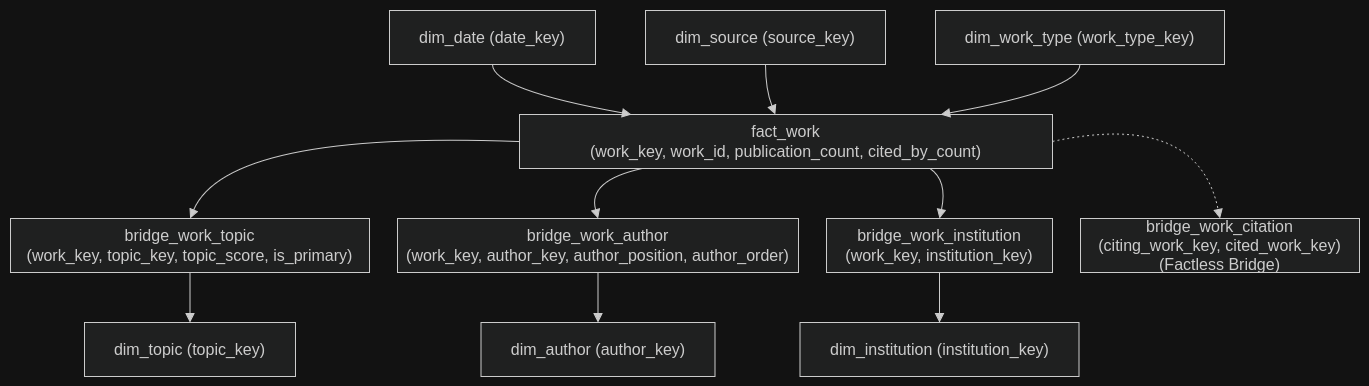

The diagram above was exported from draw.io. Its source (the exported page's mxGraphModel, read from the mxfile embedded in the PNG):
<mxGraphModel dx="1360" dy="795" grid="1" gridSize="10" guides="1" tooltips="1" connect="1" arrows="1" fold="1" page="1" pageScale="1" pageWidth="850" pageHeight="1100" math="0" shadow="0">
  <root>
    <mxCell id="0" />
    <mxCell id="1" parent="0" />
    <UserObject label="" mermaidData="{&#10;  &quot;data&quot;: &quot;flowchart TD\n    DD[\&quot;dim_date (date_key)\&quot;] --&gt; FW[\&quot;fact_work\\n(work_key, work_id, publication_count, cited_by_count)\&quot;]\n    DS[\&quot;dim_source (source_key)\&quot;] --&gt; FW\n    DWT[\&quot;dim_work_type (work_type_key)\&quot;] --&gt; FW\n    \n    FW --&gt; BWT[\&quot;bridge_work_topic\\n(work_key, topic_key, topic_score, is_primary)\&quot;]\n    FW --&gt; BWA[\&quot;bridge_work_author\\n(work_key, author_key, author_position, author_order)\&quot;]\n    FW --&gt; BWI[\&quot;bridge_work_institution\\n(work_key, institution_key)\&quot;]\n    FW -.-&gt; BWC[\&quot;bridge_work_citation\\n(citing_work_key, cited_work_key)\\n(Factless Bridge)\&quot;]\n    \n    BWT --&gt; DT[\&quot;dim_topic (topic_key)\&quot;]\n    BWA --&gt; DA[\&quot;dim_author (author_key)\&quot;]\n    BWI --&gt; DI[\&quot;dim_institution (institution_key)\&quot;]&quot;,&#10;  &quot;config&quot;: null&#10;}" id="RITTScW4wWLH0eZHCtlB-23">
      <mxCell connectable="0" parent="1" style="group;transparentBounds=1;editIcon=1;lockedGroup=0;groupPadding=10;" vertex="1">
        <mxGeometry as="geometry" />
      </mxCell>
    </UserObject>
    <UserObject label="dim_date (date_key)" mermaidId="n:DD" mermaidBaseStyle="html=1;whiteSpace=wrap;strokeWidth=1;fillColor=light-dark(#ECECFF,#1f2020);strokeColor=light-dark(#9370DB,#cccccc);fontColor=light-dark(#333333,#cccccc);fontFamily=Trebuchet MS,Verdana,Arial,sans-serif;fontSize=16;" mermaidBaseValue="dim_date (date_key)" id="RITTScW4wWLH0eZHCtlB-24">
      <mxCell parent="RITTScW4wWLH0eZHCtlB-23" style="html=1;whiteSpace=wrap;strokeWidth=1;fillColor=light-dark(#ECECFF,#1f2020);strokeColor=light-dark(#9370DB,#cccccc);fontColor=light-dark(#333333,#cccccc);fontFamily=Trebuchet MS,Verdana,Arial,sans-serif;fontSize=16;" vertex="1">
        <mxGeometry height="54" width="206" x="822" y="180" as="geometry" />
      </mxCell>
    </UserObject>
    <UserObject label="fact_work&#10;(work_key, work_id, publication_count, cited_by_count)" mermaidId="n:FW" mermaidBaseStyle="html=1;whiteSpace=wrap;strokeWidth=1;fillColor=light-dark(#ECECFF,#1f2020);strokeColor=light-dark(#9370DB,#cccccc);fontColor=light-dark(#333333,#cccccc);fontFamily=Trebuchet MS,Verdana,Arial,sans-serif;fontSize=16;" mermaidBaseValue="fact_work&#10;(work_key, work_id, publication_count, cited_by_count)" id="RITTScW4wWLH0eZHCtlB-25">
      <mxCell parent="RITTScW4wWLH0eZHCtlB-23" style="html=1;whiteSpace=wrap;strokeWidth=1;fillColor=light-dark(#ECECFF,#1f2020);strokeColor=light-dark(#9370DB,#cccccc);fontColor=light-dark(#333333,#cccccc);fontFamily=Trebuchet MS,Verdana,Arial,sans-serif;fontSize=16;" vertex="1">
        <mxGeometry height="54" width="533" x="952" y="284" as="geometry" />
      </mxCell>
    </UserObject>
    <UserObject label="dim_source (source_key)" mermaidId="n:DS" mermaidBaseStyle="html=1;whiteSpace=wrap;strokeWidth=1;fillColor=light-dark(#ECECFF,#1f2020);strokeColor=light-dark(#9370DB,#cccccc);fontColor=light-dark(#333333,#cccccc);fontFamily=Trebuchet MS,Verdana,Arial,sans-serif;fontSize=16;" mermaidBaseValue="dim_source (source_key)" id="RITTScW4wWLH0eZHCtlB-26">
      <mxCell parent="RITTScW4wWLH0eZHCtlB-23" style="html=1;whiteSpace=wrap;strokeWidth=1;fillColor=light-dark(#ECECFF,#1f2020);strokeColor=light-dark(#9370DB,#cccccc);fontColor=light-dark(#333333,#cccccc);fontFamily=Trebuchet MS,Verdana,Arial,sans-serif;fontSize=16;" vertex="1">
        <mxGeometry height="54" width="240" x="1078" y="180" as="geometry" />
      </mxCell>
    </UserObject>
    <UserObject label="dim_work_type (work_type_key)" mermaidId="n:DWT" mermaidBaseStyle="html=1;whiteSpace=wrap;strokeWidth=1;fillColor=light-dark(#ECECFF,#1f2020);strokeColor=light-dark(#9370DB,#cccccc);fontColor=light-dark(#333333,#cccccc);fontFamily=Trebuchet MS,Verdana,Arial,sans-serif;fontSize=16;" mermaidBaseValue="dim_work_type (work_type_key)" id="RITTScW4wWLH0eZHCtlB-27">
      <mxCell parent="RITTScW4wWLH0eZHCtlB-23" style="html=1;whiteSpace=wrap;strokeWidth=1;fillColor=light-dark(#ECECFF,#1f2020);strokeColor=light-dark(#9370DB,#cccccc);fontColor=light-dark(#333333,#cccccc);fontFamily=Trebuchet MS,Verdana,Arial,sans-serif;fontSize=16;" vertex="1">
        <mxGeometry height="54" width="289" x="1368" y="180" as="geometry" />
      </mxCell>
    </UserObject>
    <UserObject label="bridge_work_topic&#10;(work_key, topic_key, topic_score, is_primary)" mermaidId="n:BWT" mermaidBaseStyle="html=1;whiteSpace=wrap;strokeWidth=1;fillColor=light-dark(#ECECFF,#1f2020);strokeColor=light-dark(#9370DB,#cccccc);fontColor=light-dark(#333333,#cccccc);fontFamily=Trebuchet MS,Verdana,Arial,sans-serif;fontSize=16;" mermaidBaseValue="bridge_work_topic&#10;(work_key, topic_key, topic_score, is_primary)" id="RITTScW4wWLH0eZHCtlB-28">
      <mxCell parent="RITTScW4wWLH0eZHCtlB-23" style="html=1;whiteSpace=wrap;strokeWidth=1;fillColor=light-dark(#ECECFF,#1f2020);strokeColor=light-dark(#9370DB,#cccccc);fontColor=light-dark(#333333,#cccccc);fontFamily=Trebuchet MS,Verdana,Arial,sans-serif;fontSize=16;" vertex="1">
        <mxGeometry height="54" width="359" x="443" y="388" as="geometry" />
      </mxCell>
    </UserObject>
    <UserObject label="bridge_work_author&#10;(work_key, author_key, author_position, author_order)" mermaidId="n:BWA" mermaidBaseStyle="html=1;whiteSpace=wrap;strokeWidth=1;fillColor=light-dark(#ECECFF,#1f2020);strokeColor=light-dark(#9370DB,#cccccc);fontColor=light-dark(#333333,#cccccc);fontFamily=Trebuchet MS,Verdana,Arial,sans-serif;fontSize=16;" mermaidBaseValue="bridge_work_author&#10;(work_key, author_key, author_position, author_order)" id="RITTScW4wWLH0eZHCtlB-29">
      <mxCell parent="RITTScW4wWLH0eZHCtlB-23" style="html=1;whiteSpace=wrap;strokeWidth=1;fillColor=light-dark(#ECECFF,#1f2020);strokeColor=light-dark(#9370DB,#cccccc);fontColor=light-dark(#333333,#cccccc);fontFamily=Trebuchet MS,Verdana,Arial,sans-serif;fontSize=16;" vertex="1">
        <mxGeometry height="54" width="401" x="830" y="388" as="geometry" />
      </mxCell>
    </UserObject>
    <UserObject label="bridge_work_institution&#10;(work_key, institution_key)" mermaidId="n:BWI" mermaidBaseStyle="html=1;whiteSpace=wrap;strokeWidth=1;fillColor=light-dark(#ECECFF,#1f2020);strokeColor=light-dark(#9370DB,#cccccc);fontColor=light-dark(#333333,#cccccc);fontFamily=Trebuchet MS,Verdana,Arial,sans-serif;fontSize=16;" mermaidBaseValue="bridge_work_institution&#10;(work_key, institution_key)" id="RITTScW4wWLH0eZHCtlB-30">
      <mxCell parent="RITTScW4wWLH0eZHCtlB-23" style="html=1;whiteSpace=wrap;strokeWidth=1;fillColor=light-dark(#ECECFF,#1f2020);strokeColor=light-dark(#9370DB,#cccccc);fontColor=light-dark(#333333,#cccccc);fontFamily=Trebuchet MS,Verdana,Arial,sans-serif;fontSize=16;" vertex="1">
        <mxGeometry height="54" width="226" x="1259" y="388" as="geometry" />
      </mxCell>
    </UserObject>
    <UserObject label="bridge_work_citation&#10;(citing_work_key, cited_work_key)&#10;(Factless Bridge)" mermaidId="n:BWC" mermaidBaseStyle="html=1;whiteSpace=wrap;strokeWidth=1;fillColor=light-dark(#ECECFF,#1f2020);strokeColor=light-dark(#9370DB,#cccccc);fontColor=light-dark(#333333,#cccccc);fontFamily=Trebuchet MS,Verdana,Arial,sans-serif;fontSize=16;" mermaidBaseValue="bridge_work_citation&#10;(citing_work_key, cited_work_key)&#10;(Factless Bridge)" id="RITTScW4wWLH0eZHCtlB-31">
      <mxCell parent="RITTScW4wWLH0eZHCtlB-23" style="html=1;whiteSpace=wrap;strokeWidth=1;fillColor=light-dark(#ECECFF,#1f2020);strokeColor=light-dark(#9370DB,#cccccc);fontColor=light-dark(#333333,#cccccc);fontFamily=Trebuchet MS,Verdana,Arial,sans-serif;fontSize=16;" vertex="1">
        <mxGeometry height="54" width="279" x="1513" y="388" as="geometry" />
      </mxCell>
    </UserObject>
    <UserObject label="dim_topic (topic_key)" mermaidId="n:DT" mermaidBaseStyle="html=1;whiteSpace=wrap;strokeWidth=1;fillColor=light-dark(#ECECFF,#1f2020);strokeColor=light-dark(#9370DB,#cccccc);fontColor=light-dark(#333333,#cccccc);fontFamily=Trebuchet MS,Verdana,Arial,sans-serif;fontSize=16;" mermaidBaseValue="dim_topic (topic_key)" id="RITTScW4wWLH0eZHCtlB-32">
      <mxCell parent="RITTScW4wWLH0eZHCtlB-23" style="html=1;whiteSpace=wrap;strokeWidth=1;fillColor=light-dark(#ECECFF,#1f2020);strokeColor=light-dark(#9370DB,#cccccc);fontColor=light-dark(#333333,#cccccc);fontFamily=Trebuchet MS,Verdana,Arial,sans-serif;fontSize=16;" vertex="1">
        <mxGeometry height="54" width="211" x="517" y="492" as="geometry" />
      </mxCell>
    </UserObject>
    <UserObject label="dim_author (author_key)" mermaidId="n:DA" mermaidBaseStyle="html=1;whiteSpace=wrap;strokeWidth=1;fillColor=light-dark(#ECECFF,#1f2020);strokeColor=light-dark(#9370DB,#cccccc);fontColor=light-dark(#333333,#cccccc);fontFamily=Trebuchet MS,Verdana,Arial,sans-serif;fontSize=16;" mermaidBaseValue="dim_author (author_key)" id="RITTScW4wWLH0eZHCtlB-33">
      <mxCell parent="RITTScW4wWLH0eZHCtlB-23" style="html=1;whiteSpace=wrap;strokeWidth=1;fillColor=light-dark(#ECECFF,#1f2020);strokeColor=light-dark(#9370DB,#cccccc);fontColor=light-dark(#333333,#cccccc);fontFamily=Trebuchet MS,Verdana,Arial,sans-serif;fontSize=16;" vertex="1">
        <mxGeometry height="54" width="234" x="913.5" y="492" as="geometry" />
      </mxCell>
    </UserObject>
    <UserObject label="dim_institution (institution_key)" mermaidId="n:DI" mermaidBaseStyle="html=1;whiteSpace=wrap;strokeWidth=1;fillColor=light-dark(#ECECFF,#1f2020);strokeColor=light-dark(#9370DB,#cccccc);fontColor=light-dark(#333333,#cccccc);fontFamily=Trebuchet MS,Verdana,Arial,sans-serif;fontSize=16;" mermaidBaseValue="dim_institution (institution_key)" id="RITTScW4wWLH0eZHCtlB-34">
      <mxCell parent="RITTScW4wWLH0eZHCtlB-23" style="html=1;whiteSpace=wrap;strokeWidth=1;fillColor=light-dark(#ECECFF,#1f2020);strokeColor=light-dark(#9370DB,#cccccc);fontColor=light-dark(#333333,#cccccc);fontFamily=Trebuchet MS,Verdana,Arial,sans-serif;fontSize=16;" vertex="1">
        <mxGeometry height="54" width="279" x="1232.5" y="492" as="geometry" />
      </mxCell>
    </UserObject>
    <UserObject label="" mermaidId="e:DD-&gt;FW#0" mermaidBaseStyle="curved=1;startArrow=none;endArrow=block;endSize=7;strokeColor=light-dark(#333333,#cccccc);exitX=0.5;exitY=1;entryX=0.21;entryY=0;" mermaidBaseValue="" id="RITTScW4wWLH0eZHCtlB-35">
      <mxCell edge="1" parent="RITTScW4wWLH0eZHCtlB-23" source="RITTScW4wWLH0eZHCtlB-24" style="curved=1;startArrow=none;endArrow=block;endSize=7;strokeColor=light-dark(#333333,#cccccc);exitX=0.5;exitY=1;entryX=0.21;entryY=0;rounded=0;" target="RITTScW4wWLH0eZHCtlB-25">
        <mxGeometry relative="1" as="geometry">
          <Array as="points">
            <mxPoint x="925" y="259" />
          </Array>
        </mxGeometry>
      </mxCell>
    </UserObject>
    <UserObject label="" mermaidId="e:DS-&gt;FW#0" mermaidBaseStyle="curved=1;startArrow=none;endArrow=block;endSize=7;strokeColor=light-dark(#333333,#cccccc);exitX=0.5;exitY=1;entryX=0.48;entryY=0;" mermaidBaseValue="" id="RITTScW4wWLH0eZHCtlB-36">
      <mxCell edge="1" parent="RITTScW4wWLH0eZHCtlB-23" source="RITTScW4wWLH0eZHCtlB-26" style="curved=1;startArrow=none;endArrow=block;endSize=7;strokeColor=light-dark(#333333,#cccccc);exitX=0.5;exitY=1;entryX=0.48;entryY=0;rounded=0;" target="RITTScW4wWLH0eZHCtlB-25">
        <mxGeometry relative="1" as="geometry">
          <Array as="points">
            <mxPoint x="1198" y="259" />
          </Array>
        </mxGeometry>
      </mxCell>
    </UserObject>
    <UserObject label="" mermaidId="e:DWT-&gt;FW#0" mermaidBaseStyle="curved=1;startArrow=none;endArrow=block;endSize=7;strokeColor=light-dark(#333333,#cccccc);exitX=0.5;exitY=1;entryX=0.79;entryY=0;" mermaidBaseValue="" id="RITTScW4wWLH0eZHCtlB-37">
      <mxCell edge="1" parent="RITTScW4wWLH0eZHCtlB-23" source="RITTScW4wWLH0eZHCtlB-27" style="curved=1;startArrow=none;endArrow=block;endSize=7;strokeColor=light-dark(#333333,#cccccc);exitX=0.5;exitY=1;entryX=0.79;entryY=0;rounded=0;" target="RITTScW4wWLH0eZHCtlB-25">
        <mxGeometry relative="1" as="geometry">
          <Array as="points">
            <mxPoint x="1512" y="259" />
          </Array>
        </mxGeometry>
      </mxCell>
    </UserObject>
    <UserObject label="" mermaidId="e:FW-&gt;BWT#0" mermaidBaseStyle="curved=1;startArrow=none;endArrow=block;endSize=7;strokeColor=light-dark(#333333,#cccccc);exitX=0;exitY=0.8;entryX=0.5;entryY=0;" mermaidBaseValue="" id="RITTScW4wWLH0eZHCtlB-38">
      <mxCell edge="1" parent="RITTScW4wWLH0eZHCtlB-23" source="RITTScW4wWLH0eZHCtlB-25" style="curved=1;startArrow=none;endArrow=block;endSize=7;strokeColor=light-dark(#333333,#cccccc);exitX=0;exitY=0.5;entryX=0.5;entryY=0;rounded=0;exitDx=0;exitDy=0;" target="RITTScW4wWLH0eZHCtlB-28">
        <mxGeometry relative="1" as="geometry">
          <Array as="points">
            <mxPoint x="660" y="300" />
          </Array>
        </mxGeometry>
      </mxCell>
    </UserObject>
    <UserObject label="" mermaidId="e:FW-&gt;BWA#0" mermaidBaseStyle="curved=1;startArrow=none;endArrow=block;endSize=7;strokeColor=light-dark(#333333,#cccccc);exitX=0.23;exitY=1;entryX=0.5;entryY=0;" mermaidBaseValue="" id="RITTScW4wWLH0eZHCtlB-39">
      <mxCell edge="1" parent="RITTScW4wWLH0eZHCtlB-23" source="RITTScW4wWLH0eZHCtlB-25" style="curved=1;startArrow=none;endArrow=block;endSize=7;strokeColor=light-dark(#333333,#cccccc);exitX=0.23;exitY=1;entryX=0.5;entryY=0;rounded=0;" target="RITTScW4wWLH0eZHCtlB-29">
        <mxGeometry relative="1" as="geometry">
          <Array as="points">
            <mxPoint x="1020" y="350" />
          </Array>
        </mxGeometry>
      </mxCell>
    </UserObject>
    <UserObject label="" mermaidId="e:FW-&gt;BWI#0" mermaidBaseStyle="curved=1;startArrow=none;endArrow=block;endSize=7;strokeColor=light-dark(#333333,#cccccc);exitX=0.77;exitY=1;entryX=0.5;entryY=0;" mermaidBaseValue="" id="RITTScW4wWLH0eZHCtlB-40">
      <mxCell edge="1" parent="RITTScW4wWLH0eZHCtlB-23" source="RITTScW4wWLH0eZHCtlB-25" style="curved=1;startArrow=none;endArrow=block;endSize=7;strokeColor=light-dark(#333333,#cccccc);exitX=0.77;exitY=1;entryX=0.5;entryY=0;rounded=0;" target="RITTScW4wWLH0eZHCtlB-30">
        <mxGeometry relative="1" as="geometry">
          <Array as="points">
            <mxPoint x="1380" y="350" />
          </Array>
        </mxGeometry>
      </mxCell>
    </UserObject>
    <UserObject label="" mermaidId="e:FW-&gt;BWC#0" mermaidBaseStyle="curved=1;dashed=1;dashPattern=2 3;fixDash=1;startArrow=none;endArrow=block;endSize=7;strokeColor=light-dark(#333333,#cccccc);exitX=1;exitY=0.8;entryX=0.5;entryY=0;" mermaidBaseValue="" id="RITTScW4wWLH0eZHCtlB-41">
      <mxCell edge="1" parent="RITTScW4wWLH0eZHCtlB-23" source="RITTScW4wWLH0eZHCtlB-25" style="curved=1;dashed=1;dashPattern=2 3;fixDash=1;startArrow=none;endArrow=block;endSize=7;strokeColor=light-dark(#333333,#cccccc);exitX=1;exitY=0.5;entryX=0.5;entryY=0;rounded=0;exitDx=0;exitDy=0;" target="RITTScW4wWLH0eZHCtlB-31">
        <mxGeometry relative="1" as="geometry">
          <Array as="points">
            <mxPoint x="1630" y="280" />
          </Array>
        </mxGeometry>
      </mxCell>
    </UserObject>
    <UserObject label="" mermaidId="e:BWT-&gt;DT#0" mermaidBaseStyle="curved=1;startArrow=none;endArrow=block;endSize=7;strokeColor=light-dark(#333333,#cccccc);exitX=0.5;exitY=1;entryX=0.5;entryY=0;" mermaidBaseValue="" id="RITTScW4wWLH0eZHCtlB-42">
      <mxCell edge="1" parent="RITTScW4wWLH0eZHCtlB-23" source="RITTScW4wWLH0eZHCtlB-28" style="curved=1;startArrow=none;endArrow=block;endSize=7;strokeColor=light-dark(#333333,#cccccc);exitX=0.5;exitY=1;entryX=0.5;entryY=0;rounded=0;" target="RITTScW4wWLH0eZHCtlB-32">
        <mxGeometry relative="1" as="geometry">
          <Array as="points" />
        </mxGeometry>
      </mxCell>
    </UserObject>
    <UserObject label="" mermaidId="e:BWA-&gt;DA#0" mermaidBaseStyle="curved=1;startArrow=none;endArrow=block;endSize=7;strokeColor=light-dark(#333333,#cccccc);exitX=0.5;exitY=1;entryX=0.5;entryY=0;" mermaidBaseValue="" id="RITTScW4wWLH0eZHCtlB-43">
      <mxCell edge="1" parent="RITTScW4wWLH0eZHCtlB-23" source="RITTScW4wWLH0eZHCtlB-29" style="curved=1;startArrow=none;endArrow=block;endSize=7;strokeColor=light-dark(#333333,#cccccc);exitX=0.5;exitY=1;entryX=0.5;entryY=0;rounded=0;" target="RITTScW4wWLH0eZHCtlB-33">
        <mxGeometry relative="1" as="geometry">
          <Array as="points" />
        </mxGeometry>
      </mxCell>
    </UserObject>
    <UserObject label="" mermaidId="e:BWI-&gt;DI#0" mermaidBaseStyle="curved=1;startArrow=none;endArrow=block;endSize=7;strokeColor=light-dark(#333333,#cccccc);exitX=0.5;exitY=1;entryX=0.5;entryY=0;" mermaidBaseValue="" id="RITTScW4wWLH0eZHCtlB-44">
      <mxCell edge="1" parent="RITTScW4wWLH0eZHCtlB-23" source="RITTScW4wWLH0eZHCtlB-30" style="curved=1;startArrow=none;endArrow=block;endSize=7;strokeColor=light-dark(#333333,#cccccc);exitX=0.5;exitY=1;entryX=0.5;entryY=0;rounded=0;" target="RITTScW4wWLH0eZHCtlB-34">
        <mxGeometry relative="1" as="geometry">
          <Array as="points" />
        </mxGeometry>
      </mxCell>
    </UserObject>
  </root>
</mxGraphModel>